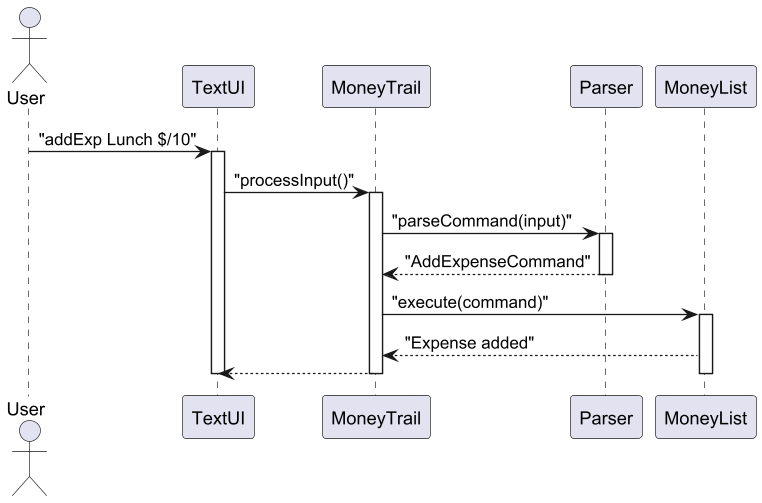

The diagram above was rendered by PlantUML. Its source (embedded in the PNG):
@startuml MoneyTrail_Sequence_Activation
scale 1.3
actor User
participant TextUI
participant MoneyTrail
participant Parser
participant MoneyList

User -> TextUI : "addExp Lunch $/10"
activate TextUI
TextUI -> MoneyTrail : "processInput()"
activate MoneyTrail
MoneyTrail -> Parser : "parseCommand(input)"
activate Parser
Parser --> MoneyTrail : "AddExpenseCommand"
deactivate Parser
MoneyTrail -> MoneyList : "execute(command)"
activate MoneyList
MoneyList --> MoneyTrail : "Expense added"
MoneyTrail --> TextUI
deactivate MoneyList
deactivate MoneyTrail
deactivate TextUI
@enduml